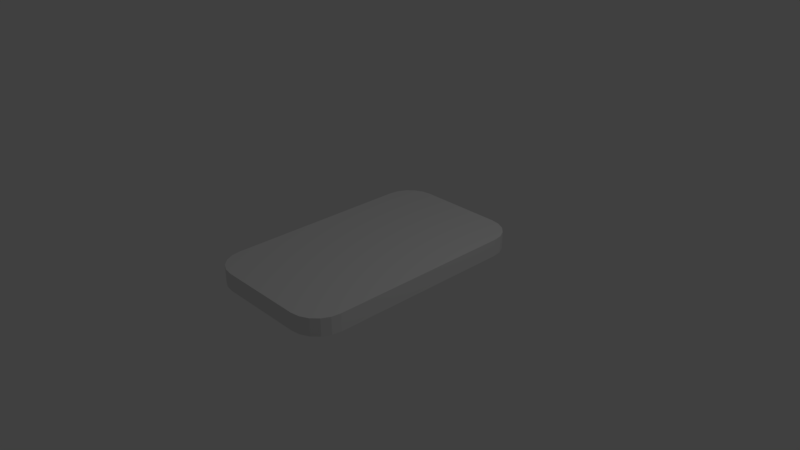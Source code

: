 # Source: 02_smartphone.blend  (saved by Blender 2.78.0; exported with 4.5.12 LTS)
import bpy
from mathutils import Matrix  # noqa: F401  (used for matrix-valued properties, if any)

bpy.ops.wm.read_factory_settings(use_empty=True)
scene = bpy.context.scene
scene.name = 'Scene'

# ---- collections
col_collection_1 = bpy.data.collections.new('Collection 1'); scene.collection.children.link(col_collection_1)

# ---- materials (node trees are filled in below, after node groups)
mat_material = bpy.data.materials.new('Material')
mat_material.alpha_threshold = 0.0
mat_material.use_transparent_shadow = False
mat_material.roughness = 0.5
mat_material.line_color = (0.0, 0.0, 0.0, 1.0)

# ---- material node trees

# ---- world
world_world = bpy.data.worlds.new('World'); scene.world = world_world
world_world.color = (0.05088, 0.05088, 0.05088)
world_world.use_sun_shadow = False
world_world.sun_shadow_jitter_overblur = 0.0
world_world.cycles.sampling_method = 'MANUAL'

# ---- cameras
cam_camera = bpy.data.cameras.new('Camera')
cam_camera.clip_end = 100.0
cam_camera.lens = 35.0
cam_camera.sensor_width = 32.0
cam_camera.sensor_height = 18.0
cam_camera.ortho_scale = 7.314
cam_camera.dof.focus_distance = 0.0
cam_camera.dof.aperture_fstop = 128.0

# ---- lights
light_lamp = bpy.data.lights.new('Lamp', 'POINT')
light_lamp.transmission_factor = 0.0
light_lamp.cutoff_distance = 30.0
light_lamp.energy = 100.0
light_lamp.shadow_buffer_clip_start = 1.001
light_lamp.shadow_soft_size = 0.1
light_lamp.shadow_maximum_resolution = 0.006
light_lamp.use_absolute_resolution = True

# ---- meshes
me_cube = bpy.data.meshes.new('Cube')
me_cube.from_pydata([(0.6, -1.3, -0.12), (-0.6, -1.3, -0.12), (0.6, -1.3, 0.12), (-0.6, -1.3, 0.12), (0.6, 1.3, 0.12), (-0.6, 1.3, 0.12), (0.6, 1.7, -0.12), (1.0, 1.3, -0.12), (0.7236, 1.68, -0.12), (0.8351, 1.624, -0.12), (0.9236, 1.535, -0.12), (0.9804, 1.424, -0.12), (1.0, -1.3, -0.12), (0.6, -1.7, -0.12), (0.9804, -1.424, -0.12), (0.9236, -1.535, -0.12), (0.8351, -1.624, -0.12), (0.7236, -1.68, -0.12), (-0.6, -1.7, -0.12), (-1.0, -1.3, -0.12), (-0.7236, -1.68, -0.12), (-0.8351, -1.624, -0.12), (-0.9236, -1.535, -0.12), (-0.9804, -1.424, -0.12), (-1.0, 1.3, -0.12), (-0.6, 1.7, -0.12), (-0.9804, 1.424, -0.12), (-0.9236, 1.535, -0.12), (-0.8351, 1.624, -0.12), (-0.7236, 1.68, -0.12), (1.0, 1.3, 0.12), (0.6, 1.7, 0.12), (0.9804, 1.424, 0.12), (0.9236, 1.535, 0.12), (0.8351, 1.624, 0.12), (0.7236, 1.68, 0.12), (0.6, -1.7, 0.12), (1.0, -1.3, 0.12), (0.7236, -1.68, 0.12), (0.8351, -1.624, 0.12), (0.9236, -1.535, 0.12), (0.9804, -1.424, 0.12), (-1.0, -1.3, 0.12), (-0.6, -1.7, 0.12), (-0.9804, -1.424, 0.12), (-0.9236, -1.535, 0.12), (-0.8351, -1.624, 0.12), (-0.7236, -1.68, 0.12), (-0.6, 1.7, 0.12), (-1.0, 1.3, 0.12), (-0.7236, 1.68, 0.12), (-0.8351, 1.624, 0.12), (-0.9236, 1.535, 0.12), (-0.9804, 1.424, 0.12), (-0.6, 1.3, -0.12), (0.6, 1.3, -0.12)], [], [(31, 6, 25, 48), (4, 31, 48, 5), (13, 36, 43, 18), (19, 42, 49, 24), (50, 51, 5), (7, 30, 37, 12), (6, 31, 35, 8), (8, 35, 34, 9), (9, 34, 33, 10), (10, 33, 32, 11), (11, 32, 30, 7), (12, 37, 41, 14), (14, 41, 40, 15), (15, 40, 39, 16), (16, 39, 38, 17), (17, 38, 36, 13), (18, 43, 47, 20), (20, 47, 46, 21), (21, 46, 45, 22), (22, 45, 44, 23), (23, 44, 42, 19), (24, 49, 53, 26), (26, 53, 52, 27), (27, 52, 51, 28), (28, 51, 50, 29), (29, 50, 48, 25), (14, 15, 0), (33, 34, 4), (3, 5, 49, 42), (2, 4, 5, 3), (37, 30, 4, 2), (3, 45, 46), (36, 2, 3, 43), (2, 38, 39), (49, 5, 53), (48, 50, 5), (51, 52, 5), (53, 5, 52), (4, 30, 32), (32, 33, 4), (34, 35, 4), (31, 4, 35), (47, 43, 3), (3, 42, 44), (44, 45, 3), (46, 47, 3), (40, 41, 2), (37, 2, 41), (36, 38, 2), (39, 40, 2), (1, 0, 13, 18), (1, 21, 22), (24, 54, 1, 19), (55, 7, 12, 0), (54, 55, 0, 1), (25, 6, 55, 54), (54, 26, 27), (9, 10, 55), (13, 0, 17), (12, 14, 0), (15, 16, 0), (17, 0, 16), (23, 19, 1), (1, 18, 20), (20, 21, 1), (22, 23, 1), (28, 29, 54), (25, 54, 29), (24, 26, 54), (27, 28, 54), (55, 6, 8), (8, 9, 55), (10, 11, 55), (7, 55, 11)])
me_cube.materials.append(mat_material)
me_cube.use_remesh_preserve_volume = False
me_cube.use_remesh_preserve_attributes = False
me_cube.use_mirror_vertex_groups = False
me_cube.update()

# ---- objects
ob_cube = bpy.data.objects.new('Cube', me_cube)
ob_lamp = bpy.data.objects.new('Lamp', light_lamp)
ob_camera = bpy.data.objects.new('Camera', cam_camera)

# ---- transforms, parenting, visibility, modifiers, constraints
ob_cube.location = (0.0, 0.0, 0.0)
ob_cube.lock_rotations_4d = False
ob_cube.empty_display_type = 'ARROWS'
ob_cube.lineart.crease_threshold = 0.0
ob_lamp.location = (4.076, 1.005, 5.904)
ob_lamp.rotation_euler = (0.6503, 0.05522, 1.866)
ob_lamp.lock_rotations_4d = False
ob_lamp.empty_display_type = 'ARROWS'
ob_lamp.color = (0.0, 0.0, 0.0, 0.0)
ob_lamp.lineart.crease_threshold = 0.0
ob_camera.location = (7.481, -6.508, 5.344)
ob_camera.rotation_euler = (1.109, 0.0, 0.8149)
ob_camera.lock_rotations_4d = False
ob_camera.empty_display_type = 'ARROWS'
ob_camera.color = (0.0, 0.0, 0.0, 0.0)
ob_camera.display_type = 'WIRE'
ob_camera.lineart.crease_threshold = 0.0

# ---- collection membership
col_collection_1.objects.link(ob_cube)
col_collection_1.objects.link(ob_lamp)
col_collection_1.objects.link(ob_camera)

# ---- scene / render settings (as saved in the file)
scene.camera = ob_camera
scene.frame_start = 1; scene.frame_end = 250; scene.frame_set(1)
scene.render.engine = 'BLENDER_EEVEE_NEXT'
scene.render.resolution_percentage = 50
scene.render.dither_intensity = 0.0
scene.cycles.use_denoising = False
scene.cycles.samples = 128
scene.cycles.sampling_pattern = 'TABULATED_SOBOL'
scene.cycles.light_sampling_threshold = 0.0
scene.cycles.use_adaptive_sampling = False
scene.cycles.use_light_tree = False
scene.cycles.blur_glossy = 0.0
scene.cycles.sample_clamp_indirect = 0.0
scene.view_settings.view_transform = 'Standard'
bpy.context.view_layer.update()
